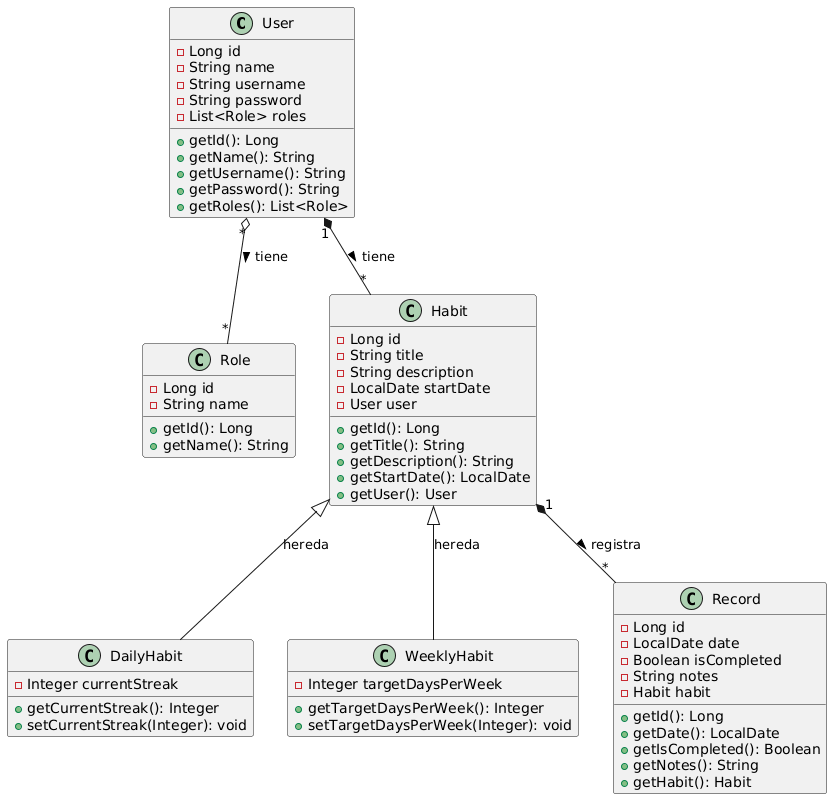

The diagram above was rendered by PlantUML. Its source (embedded in the PNG):
@startuml
class User {
  - Long id
  - String name
  - String username
  - String password
  - List<Role> roles
  + getId(): Long
  + getName(): String
  + getUsername(): String
  + getPassword(): String
  + getRoles(): List<Role>
}

class Role {
  - Long id
  - String name
  + getId(): Long
  + getName(): String
}

class Habit {
  - Long id
  - String title
  - String description
  - LocalDate startDate
  - User user
  + getId(): Long
  + getTitle(): String
  + getDescription(): String
  + getStartDate(): LocalDate
  + getUser(): User
}

class DailyHabit {
  - Integer currentStreak
  + getCurrentStreak(): Integer
  + setCurrentStreak(Integer): void
}

class WeeklyHabit {
  - Integer targetDaysPerWeek
  + getTargetDaysPerWeek(): Integer
  + setTargetDaysPerWeek(Integer): void
}

class Record {
  - Long id
  - LocalDate date
  - Boolean isCompleted
  - String notes
  - Habit habit
  + getId(): Long
  + getDate(): LocalDate
  + getIsCompleted(): Boolean
  + getNotes(): String
  + getHabit(): Habit
}

' Relaciones
User "1" *-- "*" Habit : tiene >
Habit "1" *-- "*" Record : registra >
User "*" o-- "*" Role : tiene >
Habit <|-- DailyHabit : hereda
Habit <|-- WeeklyHabit : hereda
@enduml